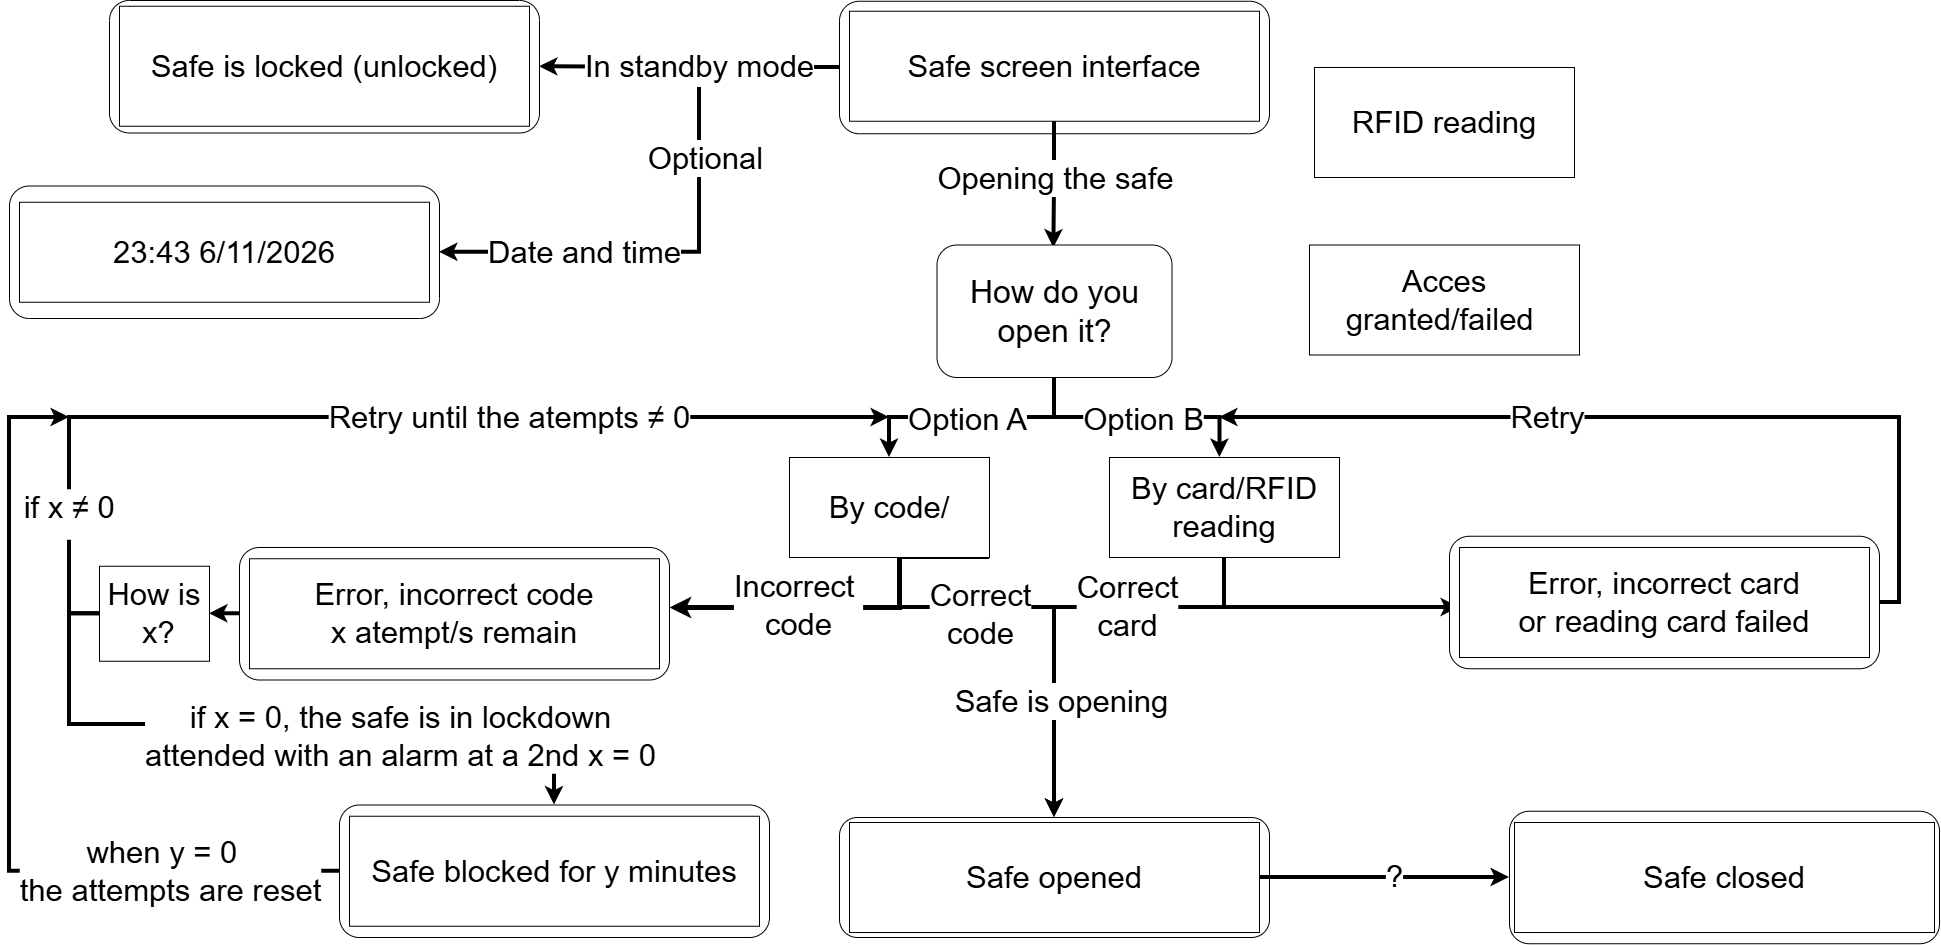

The diagram above was exported from draw.io. Its source (the exported page's mxGraphModel, read from the mxfile embedded in the PNG):
<mxGraphModel dx="2463" dy="1073" grid="1" gridSize="10" guides="1" tooltips="1" connect="1" arrows="1" fold="1" page="1" pageScale="1" pageWidth="850" pageHeight="1100" math="0" shadow="0">
  <root>
    <mxCell id="0" />
    <mxCell id="1" parent="0" />
    <mxCell id="pMhG0XI9AJz8OkBWWBDR-37" edge="1" parent="1" style="edgeStyle=orthogonalEdgeStyle;rounded=0;orthogonalLoop=1;jettySize=auto;html=1;entryX=1;entryY=0.5;entryDx=0;entryDy=0;defaultLabelBackgroundColor=page;strokeWidth=4;" target="pMhG0XI9AJz8OkBWWBDR-32">
      <mxGeometry relative="1" x="-0.1256" as="geometry">
        <Array as="points">
          <mxPoint x="-90" y="290" />
          <mxPoint x="-90" y="394.8" />
        </Array>
        <mxPoint x="-90" y="230" as="sourcePoint" />
      </mxGeometry>
    </mxCell>
    <mxCell id="pMhG0XI9AJz8OkBWWBDR-38" connectable="0" parent="pMhG0XI9AJz8OkBWWBDR-37" style="edgeLabel;html=1;align=center;verticalAlign=middle;resizable=0;points=[];inheritText=1;defaultLabelBackgroundColor=page;" value="&lt;font style=&quot;font-size: 31px;&quot;&gt;Optional&lt;/font&gt;" vertex="1">
      <mxGeometry relative="1" x="-0.415" y="5" as="geometry">
        <mxPoint y="-54" as="offset" />
      </mxGeometry>
    </mxCell>
    <mxCell id="pMhG0XI9AJz8OkBWWBDR-42" connectable="0" parent="pMhG0XI9AJz8OkBWWBDR-37" style="edgeLabel;html=1;align=center;verticalAlign=middle;resizable=0;points=[];inheritText=1;defaultLabelBackgroundColor=page;" value="&lt;font style=&quot;font-size: 31px;&quot;&gt;Date and time&lt;/font&gt;" vertex="1">
      <mxGeometry relative="1" x="0.3181" as="geometry">
        <mxPoint as="offset" />
      </mxGeometry>
    </mxCell>
    <mxCell id="vw0giwUn1j6iktCAucrU-28" parent="1" style="rounded=1;whiteSpace=wrap;html=1;roundedPerimeter=1;" value="" vertex="1">
      <mxGeometry height="132.5" width="430" x="-680" y="143" as="geometry" />
    </mxCell>
    <mxCell id="vw0giwUn1j6iktCAucrU-42" edge="1" parent="1" source="vw0giwUn1j6iktCAucrU-25" style="edgeStyle=orthogonalEdgeStyle;rounded=0;orthogonalLoop=1;jettySize=auto;html=1;exitX=1;exitY=1;exitDx=0;exitDy=0;entryX=0.5;entryY=0;entryDx=0;entryDy=0;defaultLabelBackgroundColor=page;strokeWidth=4;">
      <mxGeometry relative="1" x="0.5246" as="geometry">
        <Array as="points">
          <mxPoint x="110" y="700" />
          <mxPoint x="110" y="750" />
          <mxPoint x="265" y="750" />
        </Array>
        <mxPoint x="265" y="960" as="targetPoint" />
      </mxGeometry>
    </mxCell>
    <mxCell id="vw0giwUn1j6iktCAucrU-43" connectable="0" parent="vw0giwUn1j6iktCAucrU-42" style="edgeLabel;html=1;align=center;verticalAlign=middle;resizable=0;points=[];inheritText=1;defaultLabelBackgroundColor=page;" value="&lt;font style=&quot;font-size: 31px;&quot;&gt;Correct &lt;br&gt;code&lt;/font&gt;" vertex="1">
      <mxGeometry relative="1" x="0.243" y="1" as="geometry">
        <mxPoint x="-76" y="-13" as="offset" />
      </mxGeometry>
    </mxCell>
    <mxCell id="vw0giwUn1j6iktCAucrU-2" parent="1" style="rounded=1;whiteSpace=wrap;html=1;roundedPerimeter=1;" value="" vertex="1">
      <mxGeometry height="132.5" width="430" x="50" y="143.75" as="geometry" />
    </mxCell>
    <mxCell id="vw0giwUn1j6iktCAucrU-30" edge="1" parent="1" source="vw0giwUn1j6iktCAucrU-17" style="edgeStyle=orthogonalEdgeStyle;rounded=0;orthogonalLoop=1;jettySize=auto;html=1;defaultLabelBackgroundColor=page;strokeWidth=4;entryX=0.497;entryY=0.023;entryDx=0;entryDy=0;entryPerimeter=0;" target="vw0giwUn1j6iktCAucrU-36">
      <mxGeometry relative="1" as="geometry">
        <Array as="points" />
        <mxPoint x="255" y="390" as="targetPoint" />
      </mxGeometry>
    </mxCell>
    <mxCell id="vw0giwUn1j6iktCAucrU-34" connectable="0" parent="vw0giwUn1j6iktCAucrU-30" style="edgeLabel;html=1;align=center;verticalAlign=middle;resizable=0;points=[];inheritText=fontFamily,fontColor,fontStyle,textOpacity,labelBorderColor,labelBorderWidth,labelPadding;fontSize=31;labelBackgroundColor=default;defaultLabelBackgroundColor=page;" value="Opening the safe" vertex="1">
      <mxGeometry relative="1" x="0.1714" y="1" as="geometry">
        <mxPoint y="-18" as="offset" />
      </mxGeometry>
    </mxCell>
    <mxCell id="vw0giwUn1j6iktCAucrU-17" parent="1" style="html=1;whiteSpace=wrap;" value="&lt;font style=&quot;font-size: 31px;&quot;&gt;Safe screen interface&lt;/font&gt;" vertex="1">
      <mxGeometry height="110" width="410" x="60" y="153.75" as="geometry" />
    </mxCell>
    <mxCell id="vw0giwUn1j6iktCAucrU-19" parent="1" style="html=1;whiteSpace=wrap;" value="&lt;font style=&quot;font-size: 31px;&quot;&gt;Acces granted/failed&amp;nbsp;&lt;/font&gt;" vertex="1">
      <mxGeometry height="110" width="270" x="520" y="387.5" as="geometry" />
    </mxCell>
    <mxCell id="vw0giwUn1j6iktCAucrU-20" parent="1" style="html=1;whiteSpace=wrap;" value="&lt;span style=&quot;font-size: 31px;&quot;&gt;RFID reading&lt;/span&gt;" vertex="1">
      <mxGeometry height="110" width="260" x="525" y="210" as="geometry" />
    </mxCell>
    <mxCell id="vw0giwUn1j6iktCAucrU-44" edge="1" parent="1" source="vw0giwUn1j6iktCAucrU-23" style="edgeStyle=orthogonalEdgeStyle;rounded=0;orthogonalLoop=1;jettySize=auto;html=1;exitX=0.5;exitY=1;exitDx=0;exitDy=0;entryX=0.5;entryY=0;entryDx=0;entryDy=0;defaultLabelBackgroundColor=page;strokeWidth=4;">
      <mxGeometry relative="1" as="geometry">
        <Array as="points">
          <mxPoint x="435" y="750" />
          <mxPoint x="265" y="750" />
        </Array>
        <mxPoint x="265" y="960" as="targetPoint" />
      </mxGeometry>
    </mxCell>
    <mxCell id="vw0giwUn1j6iktCAucrU-45" connectable="0" parent="vw0giwUn1j6iktCAucrU-44" style="edgeLabel;html=1;align=center;verticalAlign=middle;resizable=0;points=[];inheritText=1;defaultLabelBackgroundColor=page;" value="&lt;font style=&quot;font-size: 31px;&quot;&gt;Correct &lt;br&gt;card&lt;/font&gt;" vertex="1">
      <mxGeometry relative="1" x="0.0228" y="2" as="geometry">
        <mxPoint x="70" y="-2" as="offset" />
      </mxGeometry>
    </mxCell>
    <mxCell id="vw0giwUn1j6iktCAucrU-48" connectable="0" parent="vw0giwUn1j6iktCAucrU-44" style="edgeLabel;html=1;align=center;verticalAlign=middle;resizable=0;points=[];inheritText=fontFamily,fontSize,fontColor,fontStyle,textOpacity,labelBorderColor,labelBorderWidth,labelPadding;labelBackgroundColor=default;" value="&lt;font style=&quot;font-size: 31px;&quot;&gt;Safe is opening&lt;/font&gt;" vertex="1">
      <mxGeometry relative="1" x="0.458" y="6" as="geometry">
        <mxPoint as="offset" />
      </mxGeometry>
    </mxCell>
    <mxCell id="pMhG0XI9AJz8OkBWWBDR-5" edge="1" parent="1" source="vw0giwUn1j6iktCAucrU-23" style="edgeStyle=orthogonalEdgeStyle;rounded=0;orthogonalLoop=1;jettySize=auto;html=1;exitX=0.5;exitY=1;exitDx=0;exitDy=0;defaultLabelBackgroundColor=page;entryX=0;entryY=0.538;entryDx=0;entryDy=0;strokeWidth=4;">
      <mxGeometry relative="1" x="-0.0035" as="geometry">
        <Array as="points">
          <mxPoint x="435" y="750" />
        </Array>
        <mxPoint x="448.22" y="702.7" as="sourcePoint" />
        <mxPoint x="670" y="750.0349999999999" as="targetPoint" />
      </mxGeometry>
    </mxCell>
    <mxCell id="vw0giwUn1j6iktCAucrU-23" parent="1" style="html=1;whiteSpace=wrap;" value="&lt;font style=&quot;font-size: 31px;&quot;&gt;By card/RFID reading&lt;/font&gt;" vertex="1">
      <mxGeometry height="100" width="230" x="320" y="600" as="geometry" />
    </mxCell>
    <mxCell id="pMhG0XI9AJz8OkBWWBDR-2" edge="1" parent="1" style="edgeStyle=orthogonalEdgeStyle;rounded=0;orthogonalLoop=1;jettySize=auto;html=1;defaultLabelBackgroundColor=page;curved=0;strokeWidth=5;entryX=1;entryY=0.604;entryDx=0;entryDy=0;">
      <mxGeometry relative="1" x="-0.4788" as="geometry">
        <Array as="points">
          <mxPoint x="110" y="750" />
        </Array>
        <mxPoint x="110" y="650" as="sourcePoint" />
        <mxPoint x="-120" y="750.0300000000002" as="targetPoint" />
      </mxGeometry>
    </mxCell>
    <mxCell id="pMhG0XI9AJz8OkBWWBDR-3" connectable="0" parent="pMhG0XI9AJz8OkBWWBDR-2" style="edgeLabel;html=1;align=center;verticalAlign=middle;resizable=0;points=[];inheritText=1;defaultLabelBackgroundColor=page;" value="&lt;span style=&quot;font-size: 31px;&quot;&gt;Incorrect&amp;nbsp;&lt;/span&gt;&lt;div&gt;&lt;span style=&quot;font-size: 31px;&quot;&gt;code&lt;/span&gt;&lt;/div&gt;" vertex="1">
      <mxGeometry relative="1" x="0.2169" y="-3" as="geometry">
        <mxPoint as="offset" />
      </mxGeometry>
    </mxCell>
    <mxCell id="vw0giwUn1j6iktCAucrU-25" parent="1" style="html=1;whiteSpace=wrap;" value="&lt;font style=&quot;font-size: 31px;&quot;&gt;By code/&lt;/font&gt;" vertex="1">
      <mxGeometry height="100" width="200" y="600" as="geometry" />
    </mxCell>
    <mxCell id="vw0giwUn1j6iktCAucrU-24" parent="1" style="html=1;whiteSpace=wrap;" value="&lt;font style=&quot;font-size: 31px;&quot;&gt;Safe is locked (unlocked)&lt;/font&gt;" vertex="1">
      <mxGeometry height="120" width="410" x="-670" y="148.75" as="geometry" />
    </mxCell>
    <mxCell id="vw0giwUn1j6iktCAucrU-31" edge="1" parent="1" source="vw0giwUn1j6iktCAucrU-2" style="edgeStyle=orthogonalEdgeStyle;rounded=0;orthogonalLoop=1;jettySize=auto;html=1;defaultLabelBackgroundColor=page;entryX=1;entryY=0.5;entryDx=0;entryDy=0;curved=0;arcSize=30;jumpSize=6;strokeWidth=4;" target="vw0giwUn1j6iktCAucrU-28">
      <mxGeometry relative="1" as="geometry">
        <mxPoint x="-200" y="210" as="targetPoint" />
      </mxGeometry>
    </mxCell>
    <mxCell id="pMhG0XI9AJz8OkBWWBDR-30" connectable="0" parent="vw0giwUn1j6iktCAucrU-31" style="edgeLabel;html=1;align=center;verticalAlign=middle;resizable=0;points=[];inheritText=1;defaultLabelBackgroundColor=page;" value="&lt;font style=&quot;font-size: 31px;&quot;&gt;In standby mode&lt;/font&gt;" vertex="1">
      <mxGeometry relative="1" x="0.49" y="-18" as="geometry">
        <mxPoint x="83" y="17" as="offset" />
      </mxGeometry>
    </mxCell>
    <mxCell id="vw0giwUn1j6iktCAucrU-38" edge="1" parent="1" source="vw0giwUn1j6iktCAucrU-36" style="edgeStyle=orthogonalEdgeStyle;rounded=0;orthogonalLoop=1;jettySize=auto;html=1;exitX=0.5;exitY=1;exitDx=0;exitDy=0;entryX=0.5;entryY=0;entryDx=0;entryDy=0;defaultLabelBackgroundColor=page;strokeWidth=4;" target="vw0giwUn1j6iktCAucrU-25">
      <mxGeometry relative="1" as="geometry" />
    </mxCell>
    <mxCell id="vw0giwUn1j6iktCAucrU-40" connectable="0" parent="vw0giwUn1j6iktCAucrU-38" style="edgeLabel;html=1;align=center;verticalAlign=middle;resizable=0;points=[];inheritText=1;defaultLabelBackgroundColor=page;" value="&lt;font style=&quot;font-size: 31px;&quot;&gt;Option A&lt;/font&gt;" vertex="1">
      <mxGeometry relative="1" x="0.0475" y="1" as="geometry">
        <mxPoint as="offset" />
      </mxGeometry>
    </mxCell>
    <mxCell id="vw0giwUn1j6iktCAucrU-39" edge="1" parent="1" source="vw0giwUn1j6iktCAucrU-36" style="edgeStyle=orthogonalEdgeStyle;rounded=0;orthogonalLoop=1;jettySize=auto;html=1;exitX=0.5;exitY=1.016;exitDx=0;exitDy=0;entryX=0.48;entryY=0;entryDx=0;entryDy=0;defaultLabelBackgroundColor=page;strokeWidth=4;entryPerimeter=0;exitPerimeter=0;" target="vw0giwUn1j6iktCAucrU-23">
      <mxGeometry relative="1" x="0.1931" as="geometry">
        <Array as="points">
          <mxPoint x="265" y="560" />
          <mxPoint x="430.4" y="560" />
        </Array>
      </mxGeometry>
    </mxCell>
    <mxCell id="vw0giwUn1j6iktCAucrU-41" connectable="0" parent="vw0giwUn1j6iktCAucrU-39" style="edgeLabel;html=1;align=center;verticalAlign=middle;resizable=0;points=[];inheritText=1;defaultLabelBackgroundColor=page;" value="&lt;font style=&quot;font-size: 31px;&quot;&gt;Option B&lt;/font&gt;&lt;div&gt;&lt;font style=&quot;font-size: 31px;&quot;&gt;&lt;br&gt;&lt;/font&gt;&lt;/div&gt;" vertex="1">
      <mxGeometry relative="1" x="0.0369" y="4" as="geometry">
        <mxPoint y="24" as="offset" />
      </mxGeometry>
    </mxCell>
    <mxCell id="vw0giwUn1j6iktCAucrU-36" parent="1" style="rounded=1;whiteSpace=wrap;html=1;" value="&lt;font style=&quot;font-size: 32px;&quot;&gt;How do you open it?&lt;/font&gt;" vertex="1">
      <mxGeometry height="132.5" width="235" x="147.5" y="387.5" as="geometry" />
    </mxCell>
    <mxCell id="vw0giwUn1j6iktCAucrU-49" parent="1" style="rounded=1;whiteSpace=wrap;html=1;roundedPerimeter=1;" value="" vertex="1">
      <mxGeometry height="120" width="430" x="50" y="960" as="geometry" />
    </mxCell>
    <mxCell id="pMhG0XI9AJz8OkBWWBDR-40" edge="1" parent="1" source="vw0giwUn1j6iktCAucrU-51" style="edgeStyle=orthogonalEdgeStyle;rounded=0;orthogonalLoop=1;jettySize=auto;html=1;entryX=0;entryY=0.5;entryDx=0;entryDy=0;defaultLabelBackgroundColor=page;strokeWidth=4;" target="pMhG0XI9AJz8OkBWWBDR-24">
      <mxGeometry relative="1" as="geometry" />
    </mxCell>
    <mxCell id="pMhG0XI9AJz8OkBWWBDR-41" connectable="0" parent="pMhG0XI9AJz8OkBWWBDR-40" style="edgeLabel;html=1;align=center;verticalAlign=middle;resizable=0;points=[];inheritText=1;defaultLabelBackgroundColor=page;" value="&lt;font style=&quot;font-size: 31px;&quot;&gt;?&lt;/font&gt;" vertex="1">
      <mxGeometry relative="1" x="0.072" y="2" as="geometry">
        <mxPoint as="offset" />
      </mxGeometry>
    </mxCell>
    <mxCell id="vw0giwUn1j6iktCAucrU-51" parent="1" style="html=1;whiteSpace=wrap;" value="&lt;font style=&quot;font-size: 31px;&quot;&gt;Safe opened&lt;/font&gt;" vertex="1">
      <mxGeometry height="110" width="410" x="60" y="965" as="geometry" />
    </mxCell>
    <mxCell id="pMhG0XI9AJz8OkBWWBDR-7" edge="1" parent="1" source="pMhG0XI9AJz8OkBWWBDR-12" style="edgeStyle=orthogonalEdgeStyle;rounded=0;orthogonalLoop=1;jettySize=auto;html=1;defaultLabelBackgroundColor=page;strokeWidth=4;exitX=0;exitY=0.5;exitDx=0;exitDy=0;">
      <mxGeometry relative="1" x="0.2452" as="geometry">
        <Array as="points">
          <mxPoint x="-720" y="756.3" />
          <mxPoint x="-720" y="560" />
        </Array>
        <mxPoint x="-790" y="756.3" as="sourcePoint" />
        <mxPoint x="100" y="560" as="targetPoint" />
      </mxGeometry>
    </mxCell>
    <mxCell id="pMhG0XI9AJz8OkBWWBDR-9" connectable="0" parent="pMhG0XI9AJz8OkBWWBDR-7" style="edgeLabel;html=1;align=center;verticalAlign=middle;resizable=0;points=[];inheritText=1;defaultLabelBackgroundColor=page;" value="&lt;font style=&quot;font-size: 31px;&quot;&gt;Retry until the atempts&amp;nbsp;&lt;/font&gt;&lt;span style=&quot;font-size: 31px;&quot;&gt;≠ 0&lt;/span&gt;" vertex="1">
      <mxGeometry relative="1" x="0.2725" y="1" as="geometry">
        <mxPoint as="offset" />
      </mxGeometry>
    </mxCell>
    <mxCell id="pMhG0XI9AJz8OkBWWBDR-15" connectable="0" parent="pMhG0XI9AJz8OkBWWBDR-7" style="edgeLabel;html=1;align=center;verticalAlign=middle;resizable=0;points=[];inheritText=1;defaultLabelBackgroundColor=page;" value="&lt;font style=&quot;font-size: 31px;&quot;&gt;if x&amp;nbsp;&lt;span style=&quot;background-color: transparent; color: light-dark(#000000, var(--ge-light-color, #ffffff));&quot;&gt;≠ 0&lt;/span&gt;&amp;nbsp;&lt;/font&gt;&lt;div&gt;&lt;br&gt;&lt;/div&gt;" vertex="1">
      <mxGeometry relative="1" x="-0.6757" y="-3" as="geometry">
        <mxPoint y="40" as="offset" />
      </mxGeometry>
    </mxCell>
    <mxCell id="pMhG0XI9AJz8OkBWWBDR-14" edge="1" parent="1" source="pMhG0XI9AJz8OkBWWBDR-1" style="edgeStyle=orthogonalEdgeStyle;rounded=0;orthogonalLoop=1;jettySize=auto;html=1;entryX=1;entryY=0.5;entryDx=0;entryDy=0;defaultLabelBackgroundColor=page;strokeWidth=4;" target="pMhG0XI9AJz8OkBWWBDR-12">
      <mxGeometry relative="1" as="geometry" />
    </mxCell>
    <mxCell id="pMhG0XI9AJz8OkBWWBDR-1" parent="1" style="rounded=1;whiteSpace=wrap;html=1;roundedPerimeter=1;" value="" vertex="1">
      <mxGeometry height="132.5" width="430" x="-550" y="690" as="geometry" />
    </mxCell>
    <mxCell id="vw0giwUn1j6iktCAucrU-21" parent="1" style="html=1;whiteSpace=wrap;" value="&lt;font style=&quot;font-size: 31px;&quot;&gt;Error, incorrect code&lt;/font&gt;&lt;div&gt;&lt;font style=&quot;font-size: 31px;&quot;&gt;x atempt/s remain&lt;/font&gt;&lt;/div&gt;" vertex="1">
      <mxGeometry height="110" width="410" x="-540" y="701.25" as="geometry" />
    </mxCell>
    <mxCell id="pMhG0XI9AJz8OkBWWBDR-6" edge="1" parent="1" source="pMhG0XI9AJz8OkBWWBDR-4" style="edgeStyle=orthogonalEdgeStyle;rounded=0;orthogonalLoop=1;jettySize=auto;html=1;exitX=1;exitY=0.5;exitDx=0;exitDy=0;defaultLabelBackgroundColor=page;strokeWidth=4;">
      <mxGeometry relative="1" x="-0.0847" as="geometry">
        <Array as="points">
          <mxPoint x="1110" y="745" />
          <mxPoint x="1110" y="560" />
          <mxPoint x="490" y="560" />
        </Array>
        <mxPoint x="430" y="560" as="targetPoint" />
      </mxGeometry>
    </mxCell>
    <mxCell id="pMhG0XI9AJz8OkBWWBDR-8" connectable="0" parent="pMhG0XI9AJz8OkBWWBDR-6" style="edgeLabel;html=1;align=center;verticalAlign=middle;resizable=0;points=[];inheritText=1;defaultLabelBackgroundColor=page;" value="&lt;font style=&quot;font-size: 31px;&quot;&gt;Retry&lt;/font&gt;" vertex="1">
      <mxGeometry relative="1" x="0.2606" y="-1" as="geometry">
        <mxPoint as="offset" />
      </mxGeometry>
    </mxCell>
    <mxCell id="pMhG0XI9AJz8OkBWWBDR-4" parent="1" style="rounded=1;whiteSpace=wrap;html=1;roundedPerimeter=1;" value="" vertex="1">
      <mxGeometry height="132.5" width="430" x="660" y="678.75" as="geometry" />
    </mxCell>
    <mxCell id="vw0giwUn1j6iktCAucrU-27" parent="1" style="html=1;whiteSpace=wrap;" value="&lt;font style=&quot;font-size: 31px;&quot;&gt;Error, incorrect card&lt;/font&gt;&lt;div&gt;&lt;font style=&quot;font-size: 31px;&quot;&gt;or reading card failed&lt;/font&gt;&lt;/div&gt;" vertex="1">
      <mxGeometry height="110" width="410" x="670" y="690" as="geometry" />
    </mxCell>
    <mxCell id="pMhG0XI9AJz8OkBWWBDR-18" edge="1" parent="1" source="pMhG0XI9AJz8OkBWWBDR-12" style="edgeStyle=orthogonalEdgeStyle;rounded=0;orthogonalLoop=1;jettySize=auto;html=1;defaultLabelBackgroundColor=page;entryX=0.5;entryY=0;entryDx=0;entryDy=0;strokeWidth=4;" target="pMhG0XI9AJz8OkBWWBDR-16">
      <mxGeometry relative="1" x="-0.3471" as="geometry">
        <Array as="points">
          <mxPoint x="-720" y="756.3" />
          <mxPoint x="-720" y="866.9" />
          <mxPoint x="-235" y="866.9" />
        </Array>
        <mxPoint x="-630" y="930" as="targetPoint" />
      </mxGeometry>
    </mxCell>
    <mxCell id="pMhG0XI9AJz8OkBWWBDR-19" connectable="0" parent="pMhG0XI9AJz8OkBWWBDR-18" style="edgeLabel;html=1;align=center;verticalAlign=middle;resizable=0;points=[];inheritText=1;defaultLabelBackgroundColor=page;" value="&lt;span style=&quot;font-size: 31px;&quot;&gt;if x = 0, the safe is in lockdown&lt;/span&gt;&lt;div&gt;&lt;span style=&quot;font-size: 31px;&quot;&gt;attended with an alarm at a 2nd x = 0&lt;/span&gt;&lt;/div&gt;" vertex="1">
      <mxGeometry relative="1" x="-0.0294" y="-1" as="geometry">
        <mxPoint x="128" y="11" as="offset" />
      </mxGeometry>
    </mxCell>
    <mxCell id="pMhG0XI9AJz8OkBWWBDR-12" parent="1" style="rounded=0;whiteSpace=wrap;html=1;" value="&lt;font style=&quot;font-size: 31px;&quot;&gt;How is&lt;/font&gt;&lt;div&gt;&lt;font style=&quot;font-size: 31px;&quot;&gt;&amp;nbsp;x?&lt;/font&gt;&lt;/div&gt;" vertex="1">
      <mxGeometry height="95" width="110" x="-690" y="708.75" as="geometry" />
    </mxCell>
    <mxCell id="pMhG0XI9AJz8OkBWWBDR-20" edge="1" parent="1" source="pMhG0XI9AJz8OkBWWBDR-16" style="edgeStyle=orthogonalEdgeStyle;rounded=0;orthogonalLoop=1;jettySize=auto;html=1;defaultLabelBackgroundColor=page;strokeWidth=4;">
      <mxGeometry relative="1" x="-0.1189" as="geometry">
        <Array as="points">
          <mxPoint x="-780" y="1013.8" />
          <mxPoint x="-780" y="560" />
        </Array>
        <mxPoint x="-720" y="560" as="targetPoint" />
      </mxGeometry>
    </mxCell>
    <mxCell id="pMhG0XI9AJz8OkBWWBDR-21" connectable="0" parent="pMhG0XI9AJz8OkBWWBDR-20" style="edgeLabel;html=1;align=center;verticalAlign=middle;resizable=0;points=[];inheritText=1;defaultLabelBackgroundColor=page;" value="&lt;span style=&quot;font-size: 31px;&quot;&gt;when y = 0&amp;nbsp;&amp;nbsp;&lt;/span&gt;&lt;div&gt;&lt;span style=&quot;font-size: 31px;&quot;&gt;the attempts are reset&lt;/span&gt;&lt;/div&gt;" vertex="1">
      <mxGeometry relative="1" x="-0.5734" y="-2" as="geometry">
        <mxPoint x="10" y="2" as="offset" />
      </mxGeometry>
    </mxCell>
    <mxCell id="pMhG0XI9AJz8OkBWWBDR-16" parent="1" style="rounded=1;whiteSpace=wrap;html=1;roundedPerimeter=1;" value="" vertex="1">
      <mxGeometry height="132.5" width="430" x="-450" y="947.5" as="geometry" />
    </mxCell>
    <mxCell id="pMhG0XI9AJz8OkBWWBDR-17" parent="1" style="rounded=0;whiteSpace=wrap;html=1;" value="&lt;font style=&quot;font-size: 31px;&quot;&gt;Safe blocked for y minutes&lt;/font&gt;" vertex="1">
      <mxGeometry height="110" width="410" x="-440" y="958.75" as="geometry" />
    </mxCell>
    <mxCell id="pMhG0XI9AJz8OkBWWBDR-24" parent="1" style="rounded=1;whiteSpace=wrap;html=1;roundedPerimeter=1;" value="" vertex="1">
      <mxGeometry height="132.5" width="430" x="720" y="953.75" as="geometry" />
    </mxCell>
    <mxCell id="pMhG0XI9AJz8OkBWWBDR-32" parent="1" style="rounded=1;whiteSpace=wrap;html=1;roundedPerimeter=1;" value="" vertex="1">
      <mxGeometry height="132.5" width="430" x="-780" y="328.5" as="geometry" />
    </mxCell>
    <mxCell id="pMhG0XI9AJz8OkBWWBDR-33" edge="1" parent="1" source="pMhG0XI9AJz8OkBWWBDR-34" style="edgeStyle=orthogonalEdgeStyle;rounded=0;orthogonalLoop=1;jettySize=auto;html=1;innerLoopWaypoints=1;exitX=0.5;exitY=1;exitDx=0;exitDy=0;defaultLabelBackgroundColor=page;" target="pMhG0XI9AJz8OkBWWBDR-34">
      <mxGeometry relative="1" as="geometry" />
    </mxCell>
    <mxCell id="pMhG0XI9AJz8OkBWWBDR-34" parent="1" style="html=1;whiteSpace=wrap;" value="&lt;font style=&quot;font-size: 31px;&quot;&gt;23:43 6/11/2026&lt;/font&gt;" vertex="1">
      <mxGeometry height="100" width="410" x="-770" y="344.75" as="geometry" />
    </mxCell>
    <mxCell id="pMhG0XI9AJz8OkBWWBDR-39" parent="1" style="rounded=0;whiteSpace=wrap;html=1;" value="&lt;font style=&quot;font-size: 31px;&quot;&gt;Safe &lt;font style=&quot;&quot;&gt;closed&lt;/font&gt;&lt;/font&gt;" vertex="1">
      <mxGeometry height="110" width="420" x="725" y="965" as="geometry" />
    </mxCell>
  </root>
</mxGraphModel>